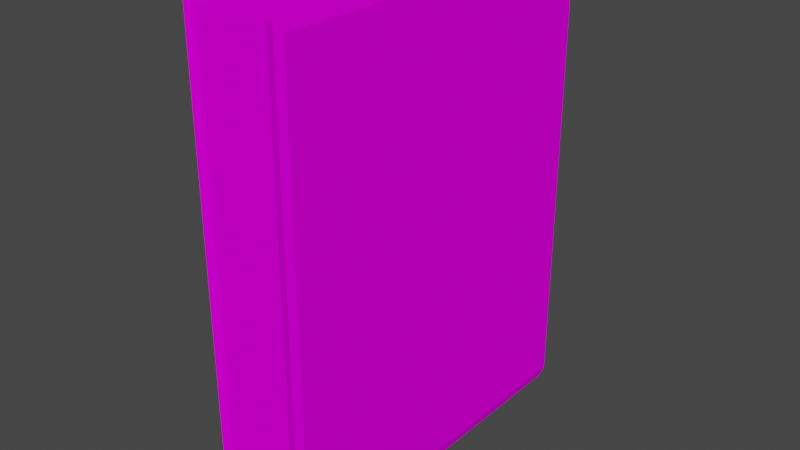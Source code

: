 # Source: Book.blend  (saved by Blender 2.93.20; exported with 4.5.12 LTS)
import bpy
from mathutils import Matrix  # noqa: F401  (used for matrix-valued properties, if any)

bpy.ops.wm.read_factory_settings(use_empty=True)
scene = bpy.context.scene
scene.name = 'Scene'

# ---- collections
col_collection = bpy.data.collections.new('Collection'); scene.collection.children.link(col_collection)

# ---- images (referenced by path relative to the original .blend; pixels are not part of the script)
import os
ASSET_DIR = os.environ.get("B2B_ASSET_DIR", "")  # directory of the original .blend (textures are referenced by path, not embedded)
HERE = os.path.dirname(os.path.abspath(__file__))  # packed textures are extracted next to this script under _unpacked/

def load_image(name, relpath, width, height, colorspace="sRGB"):
    """Load a texture the original file referenced (path relative to the .blend, or extracted next to this script)."""
    p = next((c for c in (os.path.join(HERE, relpath), os.path.join(ASSET_DIR, relpath)) if relpath and os.path.exists(c)), "")
    if p:
        img = bpy.data.images.load(p, check_existing=True)
        img.name = name
    else:  # same state as the original file: an image datablock whose file is absent (Cycles renders it pink)
        img = bpy.data.images.new(name, width, height)
        img.source = "FILE"
        img.filepath = "//" + (relpath or name)
    img.colorspace_settings.name = colorspace
    return img
img_book = load_image('Book', 'Book.png', 1024, 1024, 'sRGB')

# ---- materials (node trees are filled in below, after node groups)
mat_book = bpy.data.materials.new('Book')
mat_book.use_transparent_shadow = False

# ---- material node trees
mat_book.use_nodes = True; mat_book.node_tree.nodes.clear()
_N = mat_book.node_tree.nodes; _L = mat_book.node_tree.links
n0 = _N.new('ShaderNodeBsdfPrincipled'); n0.name = 'Principled BSDF'; n0.location = (10, 300)
n0.distribution = 'GGX'
n0.subsurface_method = 'BURLEY'
n0.inputs[2].default_value = 1.0
n0.inputs[3].default_value = 1.45
n0.inputs[13].default_value = 0.0
n0.inputs[27].default_value = (0.0, 0.0, 0.0, 1.0)
n0.inputs[28].default_value = 1.0
n1 = _N.new('ShaderNodeOutputMaterial'); n1.name = 'Material Output'; n1.location = (300, 300)
n2 = _N.new('ShaderNodeTexImage'); n2.name = 'Image Texture'; n2.location = (-419, 222)
n2.image = img_book
_L.new(n0.outputs[0], n1.inputs[0])
_L.new(n2.outputs[0], n0.inputs[0])
n1.is_active_output = True

# ---- world
world_world = bpy.data.worlds.new('World'); scene.world = world_world
world_world.use_nodes = True; world_world.node_tree.nodes.clear()
_N = world_world.node_tree.nodes; _L = world_world.node_tree.links
n0 = _N.new('ShaderNodeOutputWorld'); n0.name = 'World Output'; n0.location = (300, 300)
n1 = _N.new('ShaderNodeBackground'); n1.name = 'Background'; n1.location = (10, 300)
n1.inputs[0].default_value = (0.05088, 0.05088, 0.05088, 1.0)
_L.new(n1.outputs[0], n0.inputs[0])
n0.is_active_output = True
world_world.color = (0.05088, 0.05088, 0.05088)
world_world.use_sun_shadow = False
world_world.sun_shadow_jitter_overblur = 0.0

# ---- meshes
me_cube_001 = bpy.data.meshes.new('Cube.001')
me_cube_001.from_pydata([(-0.1489, -0.7616, 0.01966), (-0.1489, -0.7616, 1.977), (-0.1489, 0.6897, 0.01966), (-0.1489, 0.6897, 1.977), (0.1489, -0.7616, 0.01966), (0.1489, -0.7616, 1.977), (0.1489, 0.6897, 0.01966), (0.1489, 0.6897, 1.977), (-0.1976, 0.7763, 0.04471), (-0.1877, 0.7587, 0.002506), (-0.1877, -0.7733, 0.002482), (-0.1976, -0.7401, 0.04471), (-0.1877, -0.7733, 1.994), (-0.1976, -0.7401, 1.952), (-0.1877, 0.7587, 1.994), (-0.1976, 0.7763, 1.952), (0.1976, 0.7763, 0.04471), (0.1877, 0.7587, 0.002506), (0.1877, 0.7587, 1.994), (0.1976, 0.7763, 1.952), (0.1976, -0.7401, 0.04471), (0.1877, -0.7733, 0.002482), (0.1877, -0.7733, 1.994), (0.1976, -0.7401, 1.952)], [], [(8, 15, 19, 16), (6, 2, 9, 17), (4, 6, 17, 21), (4, 5, 1, 0), (2, 6, 4, 0), (7, 3, 1, 5), (11, 13, 15, 8), (1, 3, 14, 12), (3, 7, 18, 14), (0, 1, 12, 10), (16, 19, 23, 20), (7, 5, 22, 18), (5, 4, 21, 22), (9, 10, 11, 8), (10, 12, 13, 11), (12, 14, 15, 13), (17, 9, 8, 16), (14, 18, 19, 15), (21, 17, 16, 20), (18, 22, 23, 19), (22, 21, 20, 23), (2, 0, 10, 9)])
_uv = me_cube_001.uv_layers.new(name='UVMap')
_uv.uv.foreach_set('vector', [0.3489, 0.3433, 0.6649, 0.3433, 0.6649, 0.6748, 0.3489, 0.6748, 0.02219, 0.04479, 0.02219, 0.2946, 0.007352, 0.3271, 0.007352, 0.01225, 0.3317, 0.04479, 0.02219, 0.04479, 0.007352, 0.01225, 0.3341, 0.0122, 0.006774, 0.3842, 0.3312, 0.3842, 0.3312, 0.634, 0.006774, 0.634, 0.02219, 0.2946, 0.02219, 0.04479, 0.3317, 0.04479, 0.3317, 0.2946, 0.3602, 0.2946, 0.3602, 0.04479, 0.6698, 0.04479, 0.6698, 0.2946, 0.9961, 0.3277, 0.68, 0.3277, 0.68, 0.003926, 0.9961, 0.003926, 0.6698, 0.04479, 0.3602, 0.04479, 0.3454, 0.01225, 0.6721, 0.0122, 0.3602, 0.04479, 0.3602, 0.2946, 0.3454, 0.3271, 0.3454, 0.01225, 0.006774, 0.634, 0.3312, 0.634, 0.334, 0.6666, 0.003926, 0.6666, 0.9959, 0.6671, 0.6798, 0.6671, 0.6798, 0.3433, 0.9959, 0.3433, 0.3602, 0.2946, 0.6698, 0.2946, 0.6721, 0.3272, 0.3454, 0.3271, 0.3312, 0.3842, 0.006774, 0.3842, 0.003926, 0.3516, 0.334, 0.3516, 0.007352, 0.3271, 0.3341, 0.3272, 0.3274, 0.3355, 0.003926, 0.3355, 0.003926, 0.6666, 0.334, 0.6666, 0.327, 0.6748, 0.01093, 0.6748, 0.6721, 0.0122, 0.3454, 0.01225, 0.342, 0.003926, 0.6654, 0.003926, 0.3419, 0.6665, 0.3419, 0.3516, 0.3489, 0.3433, 0.3489, 0.6748, 0.6719, 0.3516, 0.6719, 0.6665, 0.6649, 0.6748, 0.6649, 0.3433, 0.3341, 0.0122, 0.007352, 0.01225, 0.003926, 0.003926, 0.3274, 0.003926, 0.3454, 0.3271, 0.6721, 0.3272, 0.6654, 0.3355, 0.342, 0.3355, 0.334, 0.3516, 0.003926, 0.3516, 0.01093, 0.3433, 0.327, 0.3433, 0.02219, 0.2946, 0.3317, 0.2946, 0.3341, 0.3272, 0.007352, 0.3271])
me_cube_001.materials.append(mat_book)
me_cube_001.use_remesh_fix_poles = True
me_cube_001.use_remesh_preserve_attributes = False
me_cube_001.use_paint_bone_selection = False
me_cube_001.use_paint_mask = True
me_cube_001.update()

# ---- objects
ob_cube = bpy.data.objects.new('Cube', me_cube_001)

# ---- transforms, parenting, visibility, modifiers, constraints
ob_cube.location = (0.0, 0.0, 0.0)

# ---- collection membership
col_collection.objects.link(ob_cube)

# ---- scene / render settings (as saved in the file)
scene.frame_start = 1; scene.frame_end = 250; scene.frame_set(1)
scene.render.engine = 'BLENDER_EEVEE_NEXT'
scene.cycles.use_denoising = False
scene.cycles.samples = 128
scene.cycles.sampling_pattern = 'TABULATED_SOBOL'
scene.cycles.use_adaptive_sampling = False
scene.cycles.use_light_tree = False
scene.view_settings.view_transform = 'Filmic'
bpy.context.view_layer.update()

# ---- added for rendering (the .blend has no active camera and no usable light): camera, sun
cam_auto = bpy.data.cameras.new('AutoCamera')
cam_auto.lens = 50.0
cam_auto.sensor_width = 36.0
cam_auto.clip_end = 1000.0
ob_auto_camera = bpy.data.objects.new('AutoCamera', cam_auto)
scene.collection.objects.link(ob_auto_camera)
ob_auto_camera.location = (2.36299, -2.8341, 2.88851)
ob_auto_camera.rotation_euler = (1.09748, -7.21219e-08, 0.694738)
scene.camera = ob_auto_camera
light_auto_sun = bpy.data.lights.new('AutoSun', 'SUN')
light_auto_sun.energy = 3.0
light_auto_sun.angle = 0.0523599
ob_auto_sun = bpy.data.objects.new('AutoSun', light_auto_sun)
scene.collection.objects.link(ob_auto_sun)
ob_auto_sun.rotation_euler = (0.872665, 0.174533, 0.523599)
bpy.context.view_layer.update()

